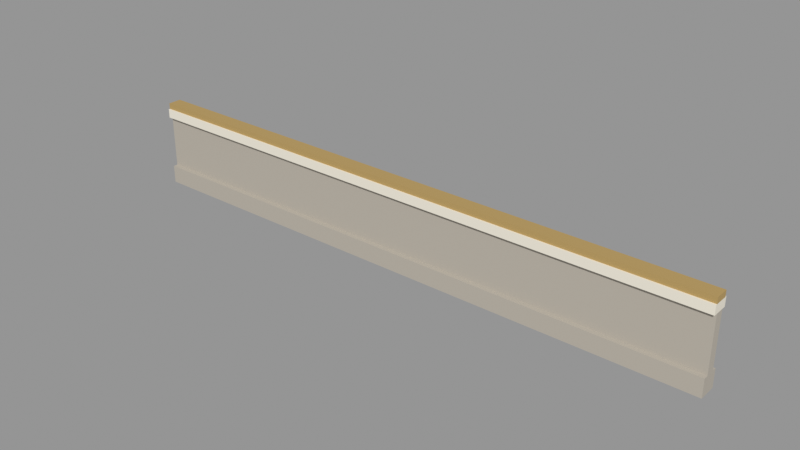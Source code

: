 # Source: VIC_A04_DADO_8.blend  (saved by Blender 5.2.45; exported with 4.5.12 LTS)
import bpy
from mathutils import Matrix  # noqa: F401  (used for matrix-valued properties, if any)

bpy.ops.wm.read_factory_settings(use_empty=True)
scene = bpy.context.scene
scene.name = 'VIC_A04_DADO_8'

# ---- collections
col_vic_a04_dado_8 = bpy.data.collections.new('VIC_A04_DADO_8'); scene.collection.children.link(col_vic_a04_dado_8)

# ---- materials (node trees are filled in below, after node groups)
mat_vic008_stone = bpy.data.materials.new('VIC008_Stone')
mat_vic008_stone.diffuse_color = (0.4508, 0.4125, 0.3515, 1.0)
mat_vic008_ivory = bpy.data.materials.new('VIC008_Ivory')
mat_vic008_ivory.diffuse_color = (0.8148, 0.7682, 0.6584, 1.0)
mat_vic008_brass = bpy.data.materials.new('VIC008_Brass')
mat_vic008_brass.diffuse_color = (0.4793, 0.3278, 0.117, 1.0)

# ---- material node trees
mat_vic008_stone.use_nodes = True; mat_vic008_stone.node_tree.nodes.clear()
_N = mat_vic008_stone.node_tree.nodes; _L = mat_vic008_stone.node_tree.links
n0 = _N.new('ShaderNodeBsdfPrincipled'); n0.name = 'Principled BSDF'; n0.location = (-200, 100)
n0.inputs[0].default_value = (0.4508, 0.4125, 0.3515, 1.0)
n0.inputs[2].default_value = 0.76
n0.inputs[10].default_value = 0.005
n1 = _N.new('ShaderNodeOutputMaterial'); n1.name = 'Material Output'; n1.location = (200, 100)
_L.new(n0.outputs[0], n1.inputs[0])
n1.is_active_output = True
mat_vic008_ivory.use_nodes = True; mat_vic008_ivory.node_tree.nodes.clear()
_N = mat_vic008_ivory.node_tree.nodes; _L = mat_vic008_ivory.node_tree.links
n0 = _N.new('ShaderNodeBsdfPrincipled'); n0.name = 'Principled BSDF'; n0.location = (-200, 100)
n0.inputs[0].default_value = (0.8148, 0.7682, 0.6584, 1.0)
n0.inputs[2].default_value = 0.76
n0.inputs[10].default_value = 0.005
n1 = _N.new('ShaderNodeOutputMaterial'); n1.name = 'Material Output'; n1.location = (200, 100)
_L.new(n0.outputs[0], n1.inputs[0])
n1.is_active_output = True
mat_vic008_brass.use_nodes = True; mat_vic008_brass.node_tree.nodes.clear()
_N = mat_vic008_brass.node_tree.nodes; _L = mat_vic008_brass.node_tree.links
n0 = _N.new('ShaderNodeBsdfPrincipled'); n0.name = 'Principled BSDF'; n0.location = (-200, 100)
n0.inputs[0].default_value = (0.4793, 0.3278, 0.117, 1.0)
n0.inputs[1].default_value = 0.15
n0.inputs[2].default_value = 0.76
n0.inputs[10].default_value = 0.005
n1 = _N.new('ShaderNodeOutputMaterial'); n1.name = 'Material Output'; n1.location = (200, 100)
_L.new(n0.outputs[0], n1.inputs[0])
n1.is_active_output = True

# ---- meshes
me_vic_a04_dado_8__stone = bpy.data.meshes.new('VIC_A04_DADO_8__Stone')
me_vic_a04_dado_8__stone.from_pydata([(-4.0, 0.12, 0.0), (4.0, 0.12, 0.0), (4.0, 0.12, 0.24), (-4.0, 0.12, 0.24), (-4.0, -0.12, 0.0), (4.0, -0.12, 0.0), (4.0, -0.12, 0.24), (-4.0, -0.12, 0.24), (-4.0, 0.06, 0.24), (4.0, 0.06, 0.24), (4.0, 0.06, 0.96), (-4.0, 0.06, 0.96), (-4.0, -0.06, 0.24), (4.0, -0.06, 0.24), (4.0, -0.06, 0.96), (-4.0, -0.06, 0.96)], [], [(3, 1, 0), (5, 7, 4), (4, 3, 0), (2, 5, 1), (1, 4, 0), (7, 2, 3), (11, 9, 8), (13, 15, 12), (12, 11, 8), (10, 13, 9), (9, 12, 8), (15, 10, 11), (3, 2, 1), (5, 6, 7), (4, 7, 3), (2, 6, 5), (1, 5, 4), (7, 6, 2), (11, 10, 9), (13, 14, 15), (12, 15, 11), (10, 14, 13), (9, 13, 12), (15, 14, 10)])
me_vic_a04_dado_8__stone.materials.append(mat_vic008_stone)
me_vic_a04_dado_8__stone.update()
me_vic_a04_dado_8__ivory = bpy.data.meshes.new('VIC_A04_DADO_8__Ivory')
me_vic_a04_dado_8__ivory.from_pydata([(-4.0, 0.11, 0.96), (4.0, 0.11, 0.96), (4.0, 0.11, 1.08), (-4.0, 0.11, 1.08), (-4.0, -0.11, 0.96), (4.0, -0.11, 0.96), (4.0, -0.11, 1.08), (-4.0, -0.11, 1.08)], [], [(3, 1, 0), (5, 7, 4), (4, 3, 0), (2, 5, 1), (1, 4, 0), (7, 2, 3), (3, 2, 1), (5, 6, 7), (4, 7, 3), (2, 6, 5), (1, 5, 4), (7, 6, 2)])
me_vic_a04_dado_8__ivory.materials.append(mat_vic008_ivory)
me_vic_a04_dado_8__ivory.update()
me_vic_a04_dado_8__brass = bpy.data.meshes.new('VIC_A04_DADO_8__Brass')
me_vic_a04_dado_8__brass.from_pydata([(-4.0, 0.09, 1.08), (4.0, 0.09, 1.08), (4.0, 0.09, 1.16), (-4.0, 0.09, 1.16), (-4.0, -0.09, 1.08), (4.0, -0.09, 1.08), (4.0, -0.09, 1.16), (-4.0, -0.09, 1.16)], [], [(3, 1, 0), (5, 7, 4), (4, 3, 0), (2, 5, 1), (1, 4, 0), (7, 2, 3), (3, 2, 1), (5, 6, 7), (4, 7, 3), (2, 6, 5), (1, 5, 4), (7, 6, 2)])
me_vic_a04_dado_8__brass.materials.append(mat_vic008_brass)
me_vic_a04_dado_8__brass.update()

# ---- objects
ob_vic_a04_dado_8__stone = bpy.data.objects.new('VIC_A04_DADO_8__Stone', me_vic_a04_dado_8__stone)
ob_vic_a04_dado_8__ivory = bpy.data.objects.new('VIC_A04_DADO_8__Ivory', me_vic_a04_dado_8__ivory)
ob_vic_a04_dado_8__brass = bpy.data.objects.new('VIC_A04_DADO_8__Brass', me_vic_a04_dado_8__brass)
ob_vic_a04_dado_8__mountorigin = bpy.data.objects.new('VIC_A04_DADO_8__MountOrigin', None)

# ---- transforms, parenting, visibility, modifiers, constraints
ob_vic_a04_dado_8__stone.location = (0.0, 0.0, 0.0)
ob_vic_a04_dado_8__ivory.location = (0.0, 0.0, 0.0)
ob_vic_a04_dado_8__brass.location = (0.0, 0.0, 0.0)
ob_vic_a04_dado_8__mountorigin.location = (0.0, 0.0, 0.0)
ob_vic_a04_dado_8__mountorigin.empty_display_size = 0.25

# ---- collection membership
col_vic_a04_dado_8.objects.link(ob_vic_a04_dado_8__stone)
col_vic_a04_dado_8.objects.link(ob_vic_a04_dado_8__ivory)
col_vic_a04_dado_8.objects.link(ob_vic_a04_dado_8__brass)
col_vic_a04_dado_8.objects.link(ob_vic_a04_dado_8__mountorigin)

# ---- scene / render settings (as saved in the file)
scene.frame_start = 1; scene.frame_end = 250; scene.frame_set(1)
scene.render.engine = 'BLENDER_EEVEE_NEXT'
scene.render.image_settings.exr_codec = 'NONE'
scene.render.use_bake_clear = False
scene.render.bake_margin = 0
scene.render.bake_bias = 0.0
scene.render.bake_samples = 0
scene.render.simplify_subdivision_render = 0
scene.render.simplify_child_particles_render = 0.0
scene.render.compositor_device = 'GPU'
scene.eevee.use_volume_custom_range = False
scene.eevee.gtao_distance = 0.0
scene.eevee.use_fast_gi = False
scene.eevee.fast_gi_thickness_near = 0.1
scene.eevee.fast_gi_thickness_far = 0.0
scene.eevee.ray_tracing_options.screen_trace_thickness = 0.1
scene.view_settings.view_transform = 'Standard'
bpy.context.view_layer.update()

# ---- added for rendering (the .blend has no active camera and no usable light): camera, sun + grey world if the file has none
cam_auto = bpy.data.cameras.new('AutoCamera')
cam_auto.lens = 50.0
cam_auto.sensor_width = 36.0
cam_auto.clip_end = 1000.0
ob_auto_camera = bpy.data.objects.new('AutoCamera', cam_auto)
scene.collection.objects.link(ob_auto_camera)
ob_auto_camera.location = (7.4825, -8.979, 6.566)
ob_auto_camera.rotation_euler = (1.09748, -7.21219e-08, 0.694738)
scene.camera = ob_auto_camera
light_auto_sun = bpy.data.lights.new('AutoSun', 'SUN')
light_auto_sun.energy = 3.0
light_auto_sun.angle = 0.0523599
ob_auto_sun = bpy.data.objects.new('AutoSun', light_auto_sun)
scene.collection.objects.link(ob_auto_sun)
ob_auto_sun.rotation_euler = (0.872665, 0.174533, 0.523599)
if scene.world is None:
    world_auto = bpy.data.worlds.new('AutoWorld')
    world_auto.color = (0.3, 0.3, 0.3)
    scene.world = world_auto
bpy.context.view_layer.update()
